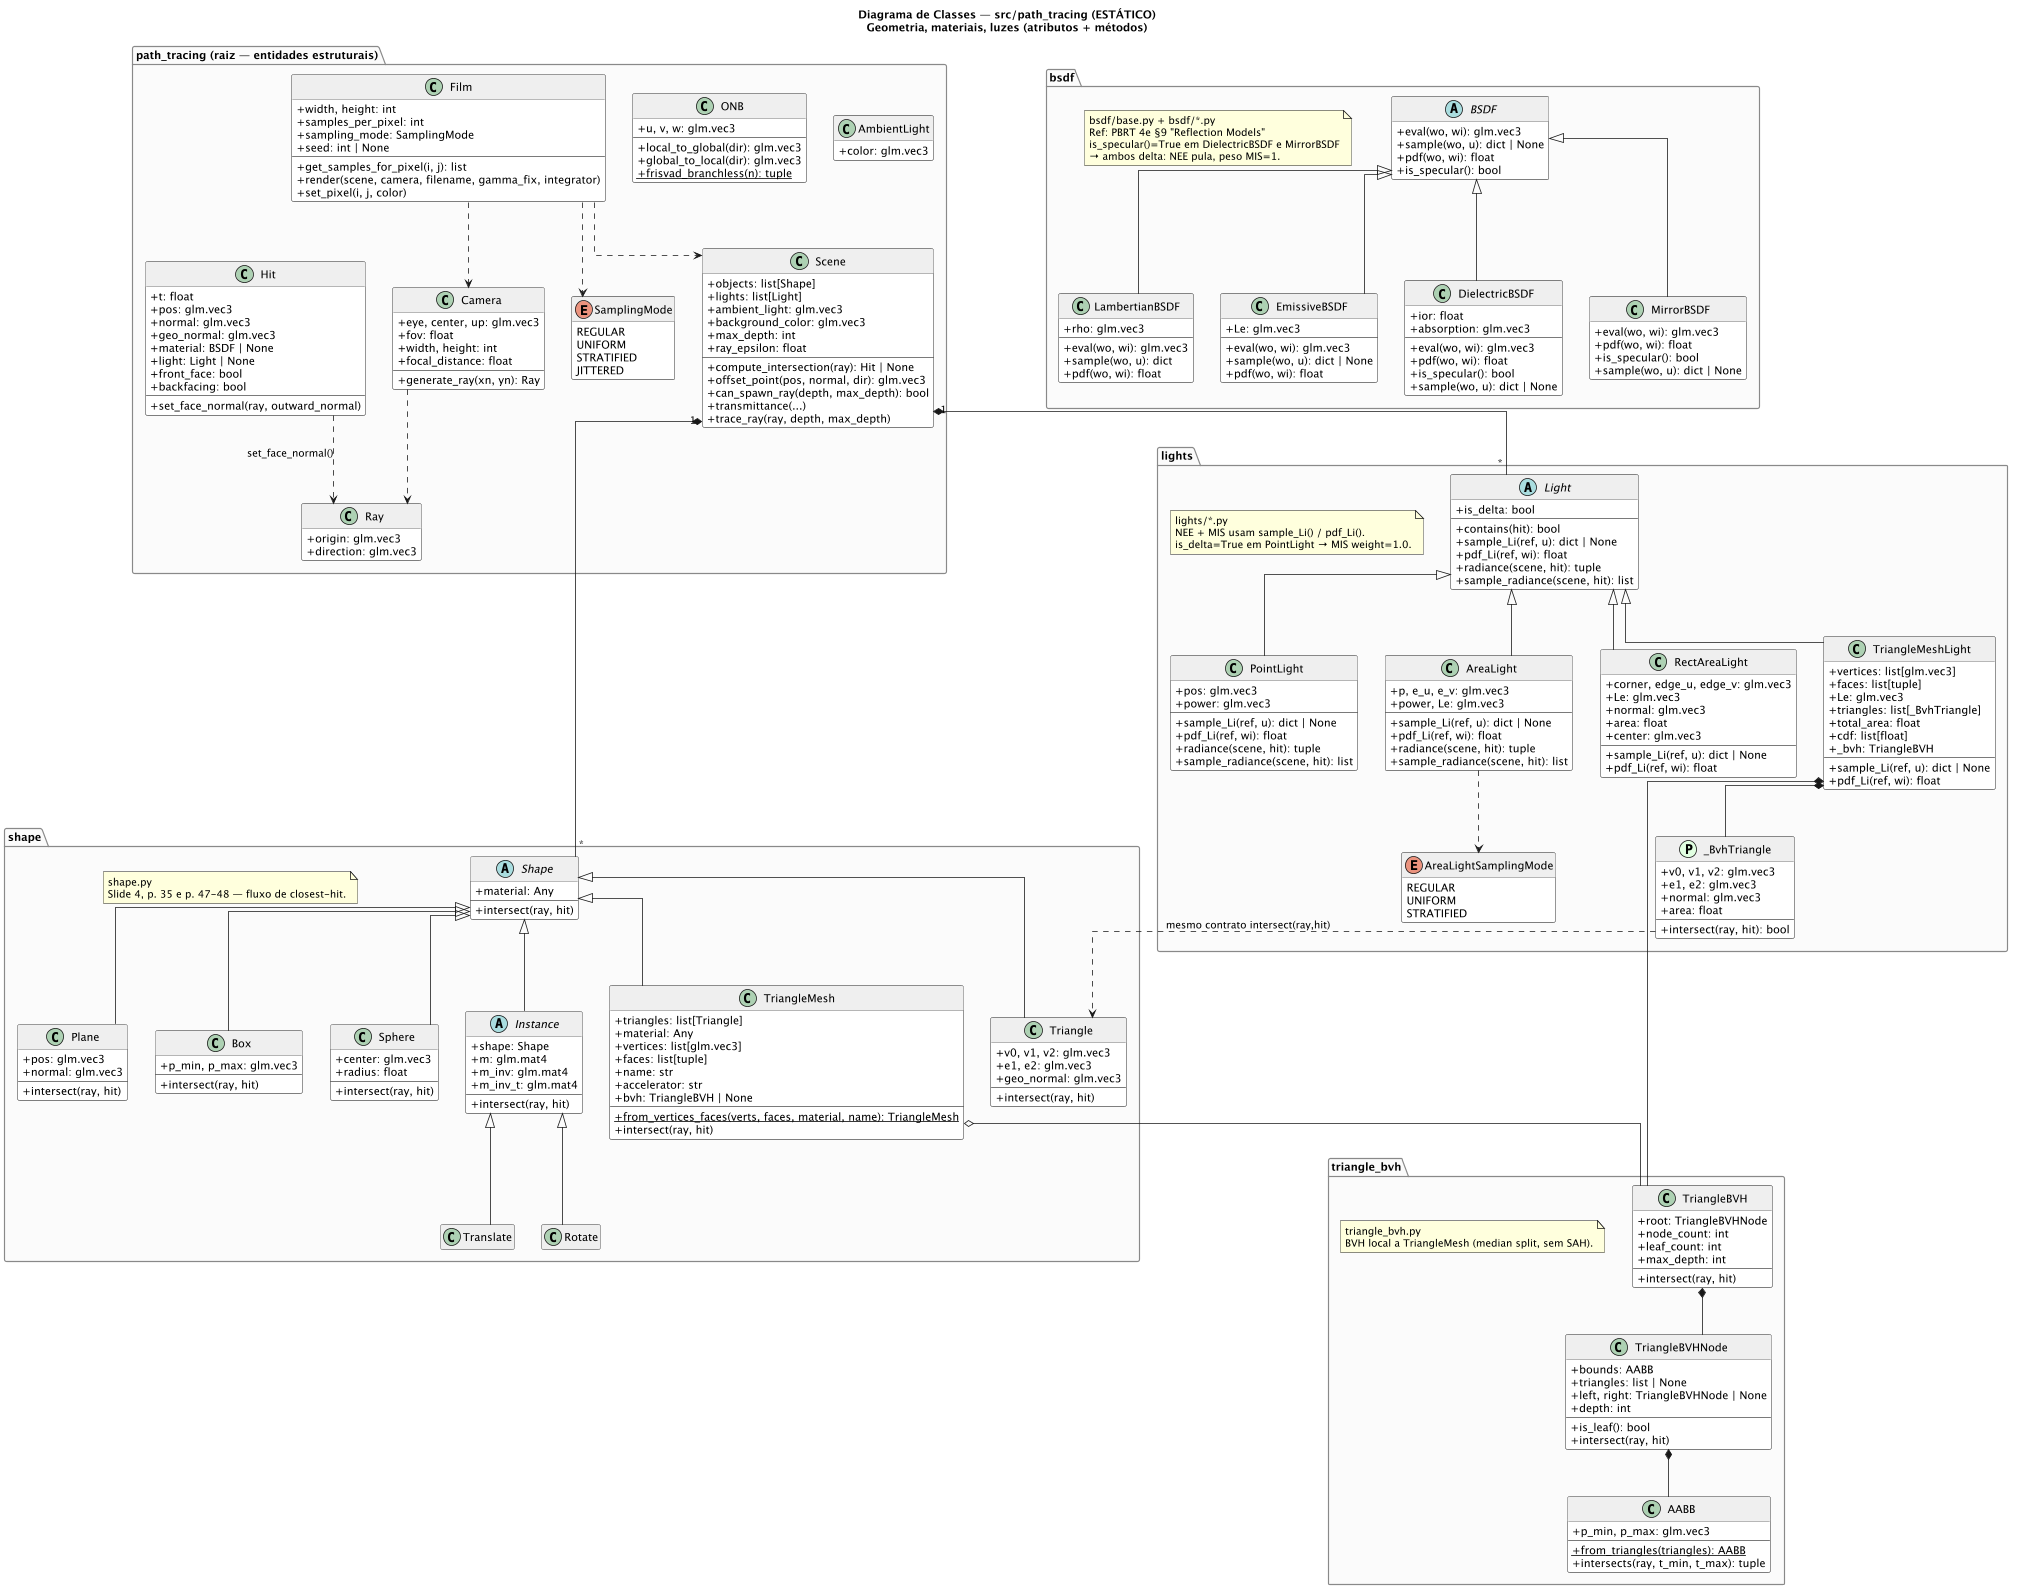

The diagram above was rendered by PlantUML. Its source (embedded in the PNG):
@startuml path_tracing_class_diagram_static
' ============================================================
' Diagrama de Classes (ESTÁTICO) — src/path_tracing
' Foco: geometria (shape + BVH), materiais, luzes e entidades
' estruturais da cena. Forçado a uma única página.
' ============================================================

title Diagrama de Classes — src/path_tracing (ESTÁTICO)\nGeometria, materiais, luzes (atributos + métodos)

page 1 1
top to bottom direction
skinparam classAttributeIconSize 0
hide empty members
skinparam linetype ortho
skinparam package {
  BackgroundColor #FAFAFA
  BorderColor #888
  FontStyle bold
}
skinparam class {
  BorderColor #555
  BackgroundColor #FFFFFF
  HeaderBackgroundColor #EFEFEF
}
skinparam dpi 150
skinparam pageMargin 10
scale 0.50

' ============================================================
' 1. Entidades estruturais da cena
' ============================================================
package "path_tracing (raiz — entidades estruturais)" as root {
  class Ray {
    +origin: glm.vec3
    +direction: glm.vec3
  }
  class Hit {
    +t: float
    +pos: glm.vec3
    +normal: glm.vec3
    +geo_normal: glm.vec3
    +material: BSDF | None
    +light: Light | None
    +front_face: bool
    +backfacing: bool
    --
    +set_face_normal(ray, outward_normal)
  }
  class Camera {
    +eye, center, up: glm.vec3
    +fov: float
    +width, height: int
    +focal_distance: float
    --
    +generate_ray(xn, yn): Ray
  }
  enum SamplingMode {
    REGULAR
    UNIFORM
    STRATIFIED
    JITTERED
  }
  class Film {
    +width, height: int
    +samples_per_pixel: int
    +sampling_mode: SamplingMode
    +seed: int | None
    --
    +get_samples_for_pixel(i, j): list
    +render(scene, camera, filename, gamma_fix, integrator)
    +set_pixel(i, j, color)
  }
  class ONB {
    +u, v, w: glm.vec3
    --
    +local_to_global(dir): glm.vec3
    +global_to_local(dir): glm.vec3
    {static} +frisvad_branchless(n): tuple
  }
  class Scene {
    +objects: list[Shape]
    +lights: list[Light]
    +ambient_light: glm.vec3
    +background_color: glm.vec3
    +max_depth: int
    +ray_epsilon: float
    --
    +compute_intersection(ray): Hit | None
    +offset_point(pos, normal, dir): glm.vec3
    +can_spawn_ray(depth, max_depth): bool
    +transmittance(...)
    +trace_ray(ray, depth, max_depth)
  }
  class AmbientLight {
    +color: glm.vec3
  }
}

' ============================================================
' 2. shape
' ============================================================
package "shape" {
  note as ShapeNote
    shape.py
    Slide 4, p. 35 e p. 47-48 — fluxo de closest-hit.
  end note

  abstract class Shape {
    +material: Any
    --
    +intersect(ray, hit)
  }

  class Sphere {
    +center: glm.vec3
    +radius: float
    --
    +intersect(ray, hit)
  }
  class Plane {
    +pos: glm.vec3
    +normal: glm.vec3
    --
    +intersect(ray, hit)
  }
  class Box {
    +p_min, p_max: glm.vec3
    --
    +intersect(ray, hit)
  }
  class Triangle {
    +v0, v1, v2: glm.vec3
    +e1, e2: glm.vec3
    +geo_normal: glm.vec3
    --
    +intersect(ray, hit)
  }
  class TriangleMesh {
    +triangles: list[Triangle]
    +material: Any
    +vertices: list[glm.vec3]
    +faces: list[tuple]
    +name: str
    +accelerator: str
    +bvh: TriangleBVH | None
    --
    {static} +from_vertices_faces(verts, faces, material, name): TriangleMesh
    +intersect(ray, hit)
  }
  abstract class Instance {
    +shape: Shape
    +m: glm.mat4
    +m_inv: glm.mat4
    +m_inv_t: glm.mat4
    --
    +intersect(ray, hit)
  }
  class Translate
  class Rotate
}

Shape <|-- Sphere
Shape <|-- Plane
Shape <|-- Box
Shape <|-- Triangle
Shape <|-- TriangleMesh
Shape <|-- Instance
Instance <|-- Translate
Instance <|-- Rotate

' ============================================================
' 3. triangle_bvh
' ============================================================
package "triangle_bvh" {
  note as BvhNote
    triangle_bvh.py
    BVH local a TriangleMesh (median split, sem SAH).
  end note

  class AABB {
    +p_min, p_max: glm.vec3
    --
    {static} +from_triangles(triangles): AABB
    +intersects(ray, t_min, t_max): tuple
  }
  class TriangleBVHNode {
    +bounds: AABB
    +triangles: list | None
    +left, right: TriangleBVHNode | None
    +depth: int
    --
    +is_leaf(): bool
    +intersect(ray, hit)
  }
  class TriangleBVH {
    +root: TriangleBVHNode
    +node_count: int
    +leaf_count: int
    +max_depth: int
    --
    +intersect(ray, hit)
  }
}

TriangleBVHNode *-- AABB
TriangleBVH *-- TriangleBVHNode

' ============================================================
' 4. bsdf
' ============================================================
package "bsdf" {
  note as BsdfNote
    bsdf/base.py + bsdf/*.py
    Ref: PBRT 4e §9 "Reflection Models"
    is_specular()=True em DielectricBSDF e MirrorBSDF
    → ambos delta: NEE pula, peso MIS=1.
  end note

  abstract class BSDF {
    +eval(wo, wi): glm.vec3
    +sample(wo, u): dict | None
    +pdf(wo, wi): float
    +is_specular(): bool
  }

  class LambertianBSDF {
    +rho: glm.vec3
    --
    +eval(wo, wi): glm.vec3
    +sample(wo, u): dict
    +pdf(wo, wi): float
  }
  class EmissiveBSDF {
    +Le: glm.vec3
    --
    +eval(wo, wi): glm.vec3
    +sample(wo, u): dict | None
    +pdf(wo, wi): float
  }
  class DielectricBSDF {
    +ior: float
    +absorption: glm.vec3
    --
    +eval(wo, wi): glm.vec3
    +pdf(wo, wi): float
    +is_specular(): bool
    +sample(wo, u): dict | None
  }
  class MirrorBSDF {
    +eval(wo, wi): glm.vec3
    +pdf(wo, wi): float
    +is_specular(): bool
    +sample(wo, u): dict | None
  }
}

BSDF <|-- LambertianBSDF
BSDF <|-- EmissiveBSDF
BSDF <|-- DielectricBSDF
BSDF <|-- MirrorBSDF

' ============================================================
' 5. lights
' ============================================================
package "lights" {
  note as LightsNote
    lights/*.py
    NEE + MIS usam sample_Li() / pdf_Li().
    is_delta=True em PointLight → MIS weight=1.0.
  end note

  abstract class Light {
    +is_delta: bool
    --
    +contains(hit): bool
    +sample_Li(ref, u): dict | None
    +pdf_Li(ref, wi): float
    +radiance(scene, hit): tuple
    +sample_radiance(scene, hit): list
  }

  class PointLight {
    +pos: glm.vec3
    +power: glm.vec3
    --
    +sample_Li(ref, u): dict | None
    +pdf_Li(ref, wi): float
    +radiance(scene, hit): tuple
    +sample_radiance(scene, hit): list
  }

  enum AreaLightSamplingMode {
    REGULAR
    UNIFORM
    STRATIFIED
  }

  class AreaLight {
    +p, e_u, e_v: glm.vec3
    +power, Le: glm.vec3
    --
    +sample_Li(ref, u): dict | None
    +pdf_Li(ref, wi): float
    +radiance(scene, hit): tuple
    +sample_radiance(scene, hit): list
  }
  class RectAreaLight {
    +corner, edge_u, edge_v: glm.vec3
    +Le: glm.vec3
    +normal: glm.vec3
    +area: float
    +center: glm.vec3
    --
    +sample_Li(ref, u): dict | None
    +pdf_Li(ref, wi): float
  }

  class _BvhTriangle << (P,#E0FFE0) >> {
    +v0, v1, v2: glm.vec3
    +e1, e2: glm.vec3
    +normal: glm.vec3
    +area: float
    --
    +intersect(ray, hit): bool
  }

  class TriangleMeshLight {
    +vertices: list[glm.vec3]
    +faces: list[tuple]
    +Le: glm.vec3
    +triangles: list[_BvhTriangle]
    +total_area: float
    +cdf: list[float]
    +_bvh: TriangleBVH
    --
    +sample_Li(ref, u): dict | None
    +pdf_Li(ref, wi): float
  }
}

Light <|-- PointLight
Light <|-- AreaLight
Light <|-- RectAreaLight
Light <|-- TriangleMeshLight
AreaLight ..> AreaLightSamplingMode

TriangleMeshLight *-- TriangleBVH
TriangleMeshLight *-- _BvhTriangle

' ============================================================
' Relacionamentos cross-package
' ============================================================

Scene "1" *-- "*" Shape
Scene "1" *-- "*" Light
TriangleMesh o-- TriangleBVH
_BvhTriangle ..> Triangle : "mesmo contrato intersect(ray,hit)"
Film ..> Camera
Film ..> Scene
Film ..> SamplingMode
Camera ..> Ray
Hit ..> Ray : "set_face_normal()"

@enduml